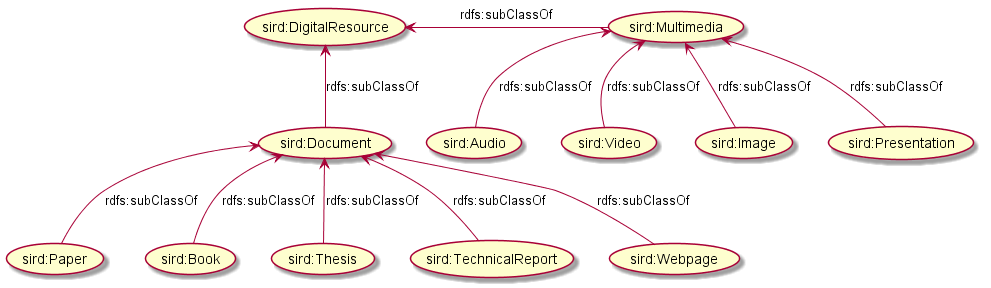

The diagram above was rendered by PlantUML. Its source (embedded in the PNG):
@startuml

(sird:Document) -up-> (sird:DigitalResource) : rdfs:subClassOf
(sird:Multimedia) -left-> (sird:DigitalResource) : rdfs:subClassOf

(sird:Audio) -up-> (sird:Multimedia) : rdfs:subClassOf
(sird:Video) -up-> (sird:Multimedia) : rdfs:subClassOf
(sird:Image) -up-> (sird:Multimedia) : rdfs:subClassOf
(sird:Presentation) -up-> (sird:Multimedia) : rdfs:subClassOf

(sird:Paper) -up-> (sird:Document) : rdfs:subClassOf
(sird:Book) -up-> (sird:Document) : rdfs:subClassOf
(sird:Thesis) -up-> (sird:Document) : rdfs:subClassOf
(sird:TechnicalReport) -up-> (sird:Document) : rdfs:subClassOf
(sird:Webpage) -up-> (sird:Document) : rdfs:subClassOf

@enduml